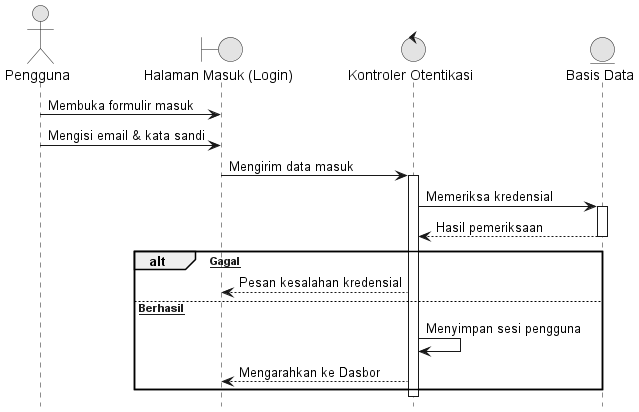

The diagram above was rendered by PlantUML. Its source (embedded in the PNG):
@startuml 06_Login
hide footbox
skinparam monochrome true
skinparam shadowing false

actor "Pengguna" as Actor
boundary "Halaman Masuk (Login)" as View
control "Kontroler Otentikasi" as Controller
entity "Basis Data" as DB

Actor -> View : Membuka formulir masuk
Actor -> View : Mengisi email & kata sandi
View -> Controller : Mengirim data masuk
activate Controller
Controller -> DB : Memeriksa kredensial
activate DB
DB --> Controller : Hasil pemeriksaan
deactivate DB

alt [Gagal]
    Controller --> View : Pesan kesalahan kredensial
else [Berhasil]
    Controller -> Controller : Menyimpan sesi pengguna
    Controller --> View : Mengarahkan ke Dasbor
end
deactivate Controller
@enduml